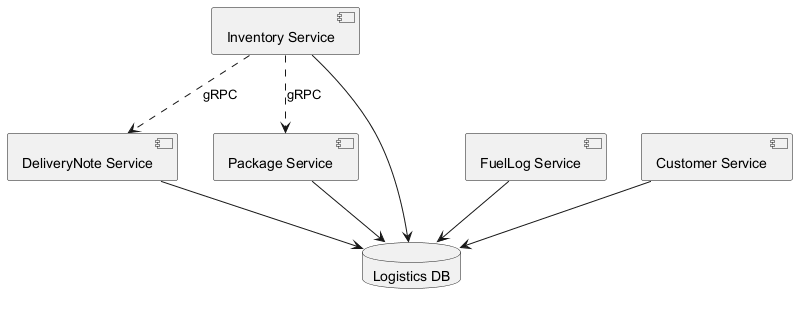

The diagram above was rendered by PlantUML. Its source (embedded in the PNG):
@startuml
skinparam backgroundColor #FFFFFF
skinparam classBackgroundColor #E8F4FA
skinparam classBorderColor #2C7DA0
component "Inventory Service" as C_InventoryService
component "DeliveryNote Service" as C_DeliveryNoteService
component "FuelLog Service" as C_FuelLogService
component "Customer Service" as C_CustomerService
component "Package Service" as C_PackageService
database "Logistics DB" as DB_logistics
C_InventoryService --> DB_logistics
C_DeliveryNoteService --> DB_logistics
C_FuelLogService --> DB_logistics
C_CustomerService --> DB_logistics
C_PackageService --> DB_logistics
C_InventoryService ..> C_PackageService : gRPC
C_InventoryService ..> C_DeliveryNoteService : gRPC
@enduml